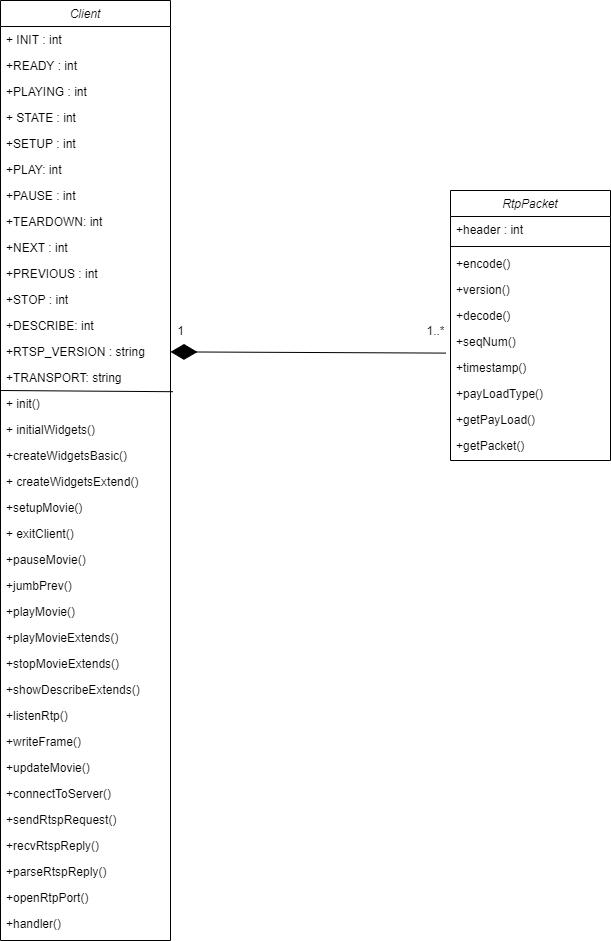

The diagram above was exported from draw.io. Its source (the exported page's mxGraphModel, read from the mxfile embedded in the PNG):
<mxGraphModel dx="510" dy="1786" grid="1" gridSize="10" guides="1" tooltips="1" connect="1" arrows="1" fold="1" page="1" pageScale="1" pageWidth="827" pageHeight="1169" math="0" shadow="0">
  <root>
    <mxCell id="WIyWlLk6GJQsqaUBKTNV-0" />
    <mxCell id="WIyWlLk6GJQsqaUBKTNV-1" parent="WIyWlLk6GJQsqaUBKTNV-0" />
    <mxCell id="zkfFHV4jXpPFQw0GAbJ--0" value="Client" style="swimlane;fontStyle=2;align=center;verticalAlign=top;childLayout=stackLayout;horizontal=1;startSize=26;horizontalStack=0;resizeParent=1;resizeLast=0;collapsible=1;marginBottom=0;rounded=0;shadow=0;strokeWidth=1;" parent="WIyWlLk6GJQsqaUBKTNV-1" vertex="1">
      <mxGeometry x="260" y="-80" width="170" height="940" as="geometry">
        <mxRectangle x="230" y="140" width="160" height="26" as="alternateBounds" />
      </mxGeometry>
    </mxCell>
    <mxCell id="zkfFHV4jXpPFQw0GAbJ--2" value="+ INIT : int" style="text;align=left;verticalAlign=top;spacingLeft=4;spacingRight=4;overflow=hidden;rotatable=0;points=[[0,0.5],[1,0.5]];portConstraint=eastwest;rounded=0;shadow=0;html=0;" parent="zkfFHV4jXpPFQw0GAbJ--0" vertex="1">
      <mxGeometry y="26" width="170" height="26" as="geometry" />
    </mxCell>
    <mxCell id="zkfFHV4jXpPFQw0GAbJ--3" value="+READY : int" style="text;align=left;verticalAlign=top;spacingLeft=4;spacingRight=4;overflow=hidden;rotatable=0;points=[[0,0.5],[1,0.5]];portConstraint=eastwest;rounded=0;shadow=0;html=0;" parent="zkfFHV4jXpPFQw0GAbJ--0" vertex="1">
      <mxGeometry y="52" width="170" height="26" as="geometry" />
    </mxCell>
    <mxCell id="lCPE_zoTzr_8xvxQUtAC-2" value="+PLAYING : int" style="text;align=left;verticalAlign=top;spacingLeft=4;spacingRight=4;overflow=hidden;rotatable=0;points=[[0,0.5],[1,0.5]];portConstraint=eastwest;rounded=0;shadow=0;html=0;" parent="zkfFHV4jXpPFQw0GAbJ--0" vertex="1">
      <mxGeometry y="78" width="170" height="26" as="geometry" />
    </mxCell>
    <mxCell id="lCPE_zoTzr_8xvxQUtAC-3" value="+ STATE : int" style="text;align=left;verticalAlign=top;spacingLeft=4;spacingRight=4;overflow=hidden;rotatable=0;points=[[0,0.5],[1,0.5]];portConstraint=eastwest;rounded=0;shadow=0;html=0;" parent="zkfFHV4jXpPFQw0GAbJ--0" vertex="1">
      <mxGeometry y="104" width="170" height="26" as="geometry" />
    </mxCell>
    <mxCell id="lCPE_zoTzr_8xvxQUtAC-4" value="+SETUP : int" style="text;align=left;verticalAlign=top;spacingLeft=4;spacingRight=4;overflow=hidden;rotatable=0;points=[[0,0.5],[1,0.5]];portConstraint=eastwest;rounded=0;shadow=0;html=0;" parent="zkfFHV4jXpPFQw0GAbJ--0" vertex="1">
      <mxGeometry y="130" width="170" height="26" as="geometry" />
    </mxCell>
    <mxCell id="lCPE_zoTzr_8xvxQUtAC-5" value="+PLAY: int" style="text;align=left;verticalAlign=top;spacingLeft=4;spacingRight=4;overflow=hidden;rotatable=0;points=[[0,0.5],[1,0.5]];portConstraint=eastwest;rounded=0;shadow=0;html=0;" parent="zkfFHV4jXpPFQw0GAbJ--0" vertex="1">
      <mxGeometry y="156" width="170" height="26" as="geometry" />
    </mxCell>
    <mxCell id="lCPE_zoTzr_8xvxQUtAC-6" value="+PAUSE : int" style="text;align=left;verticalAlign=top;spacingLeft=4;spacingRight=4;overflow=hidden;rotatable=0;points=[[0,0.5],[1,0.5]];portConstraint=eastwest;rounded=0;shadow=0;html=0;" parent="zkfFHV4jXpPFQw0GAbJ--0" vertex="1">
      <mxGeometry y="182" width="170" height="26" as="geometry" />
    </mxCell>
    <mxCell id="lCPE_zoTzr_8xvxQUtAC-7" value="+TEARDOWN: int" style="text;align=left;verticalAlign=top;spacingLeft=4;spacingRight=4;overflow=hidden;rotatable=0;points=[[0,0.5],[1,0.5]];portConstraint=eastwest;rounded=0;shadow=0;html=0;" parent="zkfFHV4jXpPFQw0GAbJ--0" vertex="1">
      <mxGeometry y="208" width="170" height="26" as="geometry" />
    </mxCell>
    <mxCell id="lCPE_zoTzr_8xvxQUtAC-8" value="+NEXT : int" style="text;align=left;verticalAlign=top;spacingLeft=4;spacingRight=4;overflow=hidden;rotatable=0;points=[[0,0.5],[1,0.5]];portConstraint=eastwest;rounded=0;shadow=0;html=0;" parent="zkfFHV4jXpPFQw0GAbJ--0" vertex="1">
      <mxGeometry y="234" width="170" height="26" as="geometry" />
    </mxCell>
    <mxCell id="lCPE_zoTzr_8xvxQUtAC-9" value="+PREVIOUS : int" style="text;align=left;verticalAlign=top;spacingLeft=4;spacingRight=4;overflow=hidden;rotatable=0;points=[[0,0.5],[1,0.5]];portConstraint=eastwest;rounded=0;shadow=0;html=0;" parent="zkfFHV4jXpPFQw0GAbJ--0" vertex="1">
      <mxGeometry y="260" width="170" height="26" as="geometry" />
    </mxCell>
    <mxCell id="lCPE_zoTzr_8xvxQUtAC-10" value="+STOP : int" style="text;align=left;verticalAlign=top;spacingLeft=4;spacingRight=4;overflow=hidden;rotatable=0;points=[[0,0.5],[1,0.5]];portConstraint=eastwest;rounded=0;shadow=0;html=0;" parent="zkfFHV4jXpPFQw0GAbJ--0" vertex="1">
      <mxGeometry y="286" width="170" height="26" as="geometry" />
    </mxCell>
    <mxCell id="lCPE_zoTzr_8xvxQUtAC-11" value="+DESCRIBE: int" style="text;align=left;verticalAlign=top;spacingLeft=4;spacingRight=4;overflow=hidden;rotatable=0;points=[[0,0.5],[1,0.5]];portConstraint=eastwest;rounded=0;shadow=0;html=0;" parent="zkfFHV4jXpPFQw0GAbJ--0" vertex="1">
      <mxGeometry y="312" width="170" height="26" as="geometry" />
    </mxCell>
    <mxCell id="lCPE_zoTzr_8xvxQUtAC-12" value="+RTSP_VERSION : string" style="text;align=left;verticalAlign=top;spacingLeft=4;spacingRight=4;overflow=hidden;rotatable=0;points=[[0,0.5],[1,0.5]];portConstraint=eastwest;rounded=0;shadow=0;html=0;" parent="zkfFHV4jXpPFQw0GAbJ--0" vertex="1">
      <mxGeometry y="338" width="170" height="26" as="geometry" />
    </mxCell>
    <mxCell id="lCPE_zoTzr_8xvxQUtAC-13" value="+TRANSPORT: string" style="text;align=left;verticalAlign=top;spacingLeft=4;spacingRight=4;overflow=hidden;rotatable=0;points=[[0,0.5],[1,0.5]];portConstraint=eastwest;rounded=0;shadow=0;html=0;" parent="zkfFHV4jXpPFQw0GAbJ--0" vertex="1">
      <mxGeometry y="364" width="170" height="26" as="geometry" />
    </mxCell>
    <mxCell id="lCPE_zoTzr_8xvxQUtAC-14" value="" style="endArrow=none;html=1;entryX=1.014;entryY=0.046;entryDx=0;entryDy=0;entryPerimeter=0;" parent="zkfFHV4jXpPFQw0GAbJ--0" target="lCPE_zoTzr_8xvxQUtAC-16" edge="1">
      <mxGeometry width="50" height="50" relative="1" as="geometry">
        <mxPoint y="390" as="sourcePoint" />
        <mxPoint x="260" y="390" as="targetPoint" />
      </mxGeometry>
    </mxCell>
    <mxCell id="lCPE_zoTzr_8xvxQUtAC-16" value="+ init()" style="text;align=left;verticalAlign=top;spacingLeft=4;spacingRight=4;overflow=hidden;rotatable=0;points=[[0,0.5],[1,0.5]];portConstraint=eastwest;rounded=0;shadow=0;html=0;" parent="zkfFHV4jXpPFQw0GAbJ--0" vertex="1">
      <mxGeometry y="390" width="170" height="26" as="geometry" />
    </mxCell>
    <mxCell id="lCPE_zoTzr_8xvxQUtAC-17" style="edgeStyle=orthogonalEdgeStyle;rounded=0;orthogonalLoop=1;jettySize=auto;html=1;exitX=1;exitY=0.5;exitDx=0;exitDy=0;" parent="zkfFHV4jXpPFQw0GAbJ--0" source="lCPE_zoTzr_8xvxQUtAC-9" target="lCPE_zoTzr_8xvxQUtAC-9" edge="1">
      <mxGeometry relative="1" as="geometry" />
    </mxCell>
    <mxCell id="lCPE_zoTzr_8xvxQUtAC-22" value="+ initialWidgets()" style="text;align=left;verticalAlign=top;spacingLeft=4;spacingRight=4;overflow=hidden;rotatable=0;points=[[0,0.5],[1,0.5]];portConstraint=eastwest;rounded=0;shadow=0;html=0;" parent="zkfFHV4jXpPFQw0GAbJ--0" vertex="1">
      <mxGeometry y="416" width="170" height="26" as="geometry" />
    </mxCell>
    <mxCell id="lCPE_zoTzr_8xvxQUtAC-23" value="+createWidgetsBasic()" style="text;align=left;verticalAlign=top;spacingLeft=4;spacingRight=4;overflow=hidden;rotatable=0;points=[[0,0.5],[1,0.5]];portConstraint=eastwest;rounded=0;shadow=0;html=0;" parent="zkfFHV4jXpPFQw0GAbJ--0" vertex="1">
      <mxGeometry y="442" width="170" height="26" as="geometry" />
    </mxCell>
    <mxCell id="lCPE_zoTzr_8xvxQUtAC-24" value="+ createWidgetsExtend()" style="text;align=left;verticalAlign=top;spacingLeft=4;spacingRight=4;overflow=hidden;rotatable=0;points=[[0,0.5],[1,0.5]];portConstraint=eastwest;rounded=0;shadow=0;html=0;" parent="zkfFHV4jXpPFQw0GAbJ--0" vertex="1">
      <mxGeometry y="468" width="170" height="26" as="geometry" />
    </mxCell>
    <mxCell id="O1DG42rGJQwnHBsujJLO-0" value="+setupMovie()" style="text;align=left;verticalAlign=top;spacingLeft=4;spacingRight=4;overflow=hidden;rotatable=0;points=[[0,0.5],[1,0.5]];portConstraint=eastwest;rounded=0;shadow=0;html=0;" parent="zkfFHV4jXpPFQw0GAbJ--0" vertex="1">
      <mxGeometry y="494" width="170" height="26" as="geometry" />
    </mxCell>
    <mxCell id="O1DG42rGJQwnHBsujJLO-1" value="+ exitClient()" style="text;align=left;verticalAlign=top;spacingLeft=4;spacingRight=4;overflow=hidden;rotatable=0;points=[[0,0.5],[1,0.5]];portConstraint=eastwest;rounded=0;shadow=0;html=0;" parent="zkfFHV4jXpPFQw0GAbJ--0" vertex="1">
      <mxGeometry y="520" width="170" height="26" as="geometry" />
    </mxCell>
    <mxCell id="O1DG42rGJQwnHBsujJLO-2" value="+pauseMovie()" style="text;align=left;verticalAlign=top;spacingLeft=4;spacingRight=4;overflow=hidden;rotatable=0;points=[[0,0.5],[1,0.5]];portConstraint=eastwest;rounded=0;shadow=0;html=0;" parent="zkfFHV4jXpPFQw0GAbJ--0" vertex="1">
      <mxGeometry y="546" width="170" height="26" as="geometry" />
    </mxCell>
    <mxCell id="O1DG42rGJQwnHBsujJLO-3" value="+jumbPrev()" style="text;align=left;verticalAlign=top;spacingLeft=4;spacingRight=4;overflow=hidden;rotatable=0;points=[[0,0.5],[1,0.5]];portConstraint=eastwest;rounded=0;shadow=0;html=0;" parent="zkfFHV4jXpPFQw0GAbJ--0" vertex="1">
      <mxGeometry y="572" width="170" height="26" as="geometry" />
    </mxCell>
    <mxCell id="O1DG42rGJQwnHBsujJLO-4" value="+playMovie()" style="text;align=left;verticalAlign=top;spacingLeft=4;spacingRight=4;overflow=hidden;rotatable=0;points=[[0,0.5],[1,0.5]];portConstraint=eastwest;rounded=0;shadow=0;html=0;" parent="zkfFHV4jXpPFQw0GAbJ--0" vertex="1">
      <mxGeometry y="598" width="170" height="26" as="geometry" />
    </mxCell>
    <mxCell id="O1DG42rGJQwnHBsujJLO-5" value="+playMovieExtends()" style="text;align=left;verticalAlign=top;spacingLeft=4;spacingRight=4;overflow=hidden;rotatable=0;points=[[0,0.5],[1,0.5]];portConstraint=eastwest;rounded=0;shadow=0;html=0;" parent="zkfFHV4jXpPFQw0GAbJ--0" vertex="1">
      <mxGeometry y="624" width="170" height="26" as="geometry" />
    </mxCell>
    <mxCell id="O1DG42rGJQwnHBsujJLO-6" value="+stopMovieExtends()" style="text;align=left;verticalAlign=top;spacingLeft=4;spacingRight=4;overflow=hidden;rotatable=0;points=[[0,0.5],[1,0.5]];portConstraint=eastwest;rounded=0;shadow=0;html=0;" parent="zkfFHV4jXpPFQw0GAbJ--0" vertex="1">
      <mxGeometry y="650" width="170" height="26" as="geometry" />
    </mxCell>
    <mxCell id="O1DG42rGJQwnHBsujJLO-7" value="+showDescribeExtends()" style="text;align=left;verticalAlign=top;spacingLeft=4;spacingRight=4;overflow=hidden;rotatable=0;points=[[0,0.5],[1,0.5]];portConstraint=eastwest;rounded=0;shadow=0;html=0;" parent="zkfFHV4jXpPFQw0GAbJ--0" vertex="1">
      <mxGeometry y="676" width="170" height="26" as="geometry" />
    </mxCell>
    <mxCell id="O1DG42rGJQwnHBsujJLO-8" value="+listenRtp()" style="text;align=left;verticalAlign=top;spacingLeft=4;spacingRight=4;overflow=hidden;rotatable=0;points=[[0,0.5],[1,0.5]];portConstraint=eastwest;rounded=0;shadow=0;html=0;" parent="zkfFHV4jXpPFQw0GAbJ--0" vertex="1">
      <mxGeometry y="702" width="170" height="26" as="geometry" />
    </mxCell>
    <mxCell id="O1DG42rGJQwnHBsujJLO-9" value="+writeFrame()" style="text;align=left;verticalAlign=top;spacingLeft=4;spacingRight=4;overflow=hidden;rotatable=0;points=[[0,0.5],[1,0.5]];portConstraint=eastwest;rounded=0;shadow=0;html=0;" parent="zkfFHV4jXpPFQw0GAbJ--0" vertex="1">
      <mxGeometry y="728" width="170" height="26" as="geometry" />
    </mxCell>
    <mxCell id="O1DG42rGJQwnHBsujJLO-10" value="+updateMovie()" style="text;align=left;verticalAlign=top;spacingLeft=4;spacingRight=4;overflow=hidden;rotatable=0;points=[[0,0.5],[1,0.5]];portConstraint=eastwest;rounded=0;shadow=0;html=0;" parent="zkfFHV4jXpPFQw0GAbJ--0" vertex="1">
      <mxGeometry y="754" width="170" height="26" as="geometry" />
    </mxCell>
    <mxCell id="O1DG42rGJQwnHBsujJLO-11" value="+connectToServer()" style="text;align=left;verticalAlign=top;spacingLeft=4;spacingRight=4;overflow=hidden;rotatable=0;points=[[0,0.5],[1,0.5]];portConstraint=eastwest;rounded=0;shadow=0;html=0;" parent="zkfFHV4jXpPFQw0GAbJ--0" vertex="1">
      <mxGeometry y="780" width="170" height="26" as="geometry" />
    </mxCell>
    <mxCell id="O1DG42rGJQwnHBsujJLO-12" value="+sendRtspRequest()" style="text;align=left;verticalAlign=top;spacingLeft=4;spacingRight=4;overflow=hidden;rotatable=0;points=[[0,0.5],[1,0.5]];portConstraint=eastwest;rounded=0;shadow=0;html=0;" parent="zkfFHV4jXpPFQw0GAbJ--0" vertex="1">
      <mxGeometry y="806" width="170" height="26" as="geometry" />
    </mxCell>
    <mxCell id="O1DG42rGJQwnHBsujJLO-13" value="+recvRtspReply()" style="text;align=left;verticalAlign=top;spacingLeft=4;spacingRight=4;overflow=hidden;rotatable=0;points=[[0,0.5],[1,0.5]];portConstraint=eastwest;rounded=0;shadow=0;html=0;" parent="zkfFHV4jXpPFQw0GAbJ--0" vertex="1">
      <mxGeometry y="832" width="170" height="26" as="geometry" />
    </mxCell>
    <mxCell id="O1DG42rGJQwnHBsujJLO-84" value="+parseRtspReply()" style="text;align=left;verticalAlign=top;spacingLeft=4;spacingRight=4;overflow=hidden;rotatable=0;points=[[0,0.5],[1,0.5]];portConstraint=eastwest;rounded=0;shadow=0;html=0;" parent="zkfFHV4jXpPFQw0GAbJ--0" vertex="1">
      <mxGeometry y="858" width="170" height="26" as="geometry" />
    </mxCell>
    <mxCell id="O1DG42rGJQwnHBsujJLO-85" value="+openRtpPort()" style="text;align=left;verticalAlign=top;spacingLeft=4;spacingRight=4;overflow=hidden;rotatable=0;points=[[0,0.5],[1,0.5]];portConstraint=eastwest;rounded=0;shadow=0;html=0;" parent="zkfFHV4jXpPFQw0GAbJ--0" vertex="1">
      <mxGeometry y="884" width="170" height="26" as="geometry" />
    </mxCell>
    <mxCell id="O1DG42rGJQwnHBsujJLO-86" value="+handler()" style="text;align=left;verticalAlign=top;spacingLeft=4;spacingRight=4;overflow=hidden;rotatable=0;points=[[0,0.5],[1,0.5]];portConstraint=eastwest;rounded=0;shadow=0;html=0;" parent="zkfFHV4jXpPFQw0GAbJ--0" vertex="1">
      <mxGeometry y="910" width="170" height="26" as="geometry" />
    </mxCell>
    <mxCell id="zkfFHV4jXpPFQw0GAbJ--17" value="RtpPacket" style="swimlane;fontStyle=2;align=center;verticalAlign=top;childLayout=stackLayout;horizontal=1;startSize=26;horizontalStack=0;resizeParent=1;resizeLast=0;collapsible=1;marginBottom=0;rounded=0;shadow=0;strokeWidth=1;" parent="WIyWlLk6GJQsqaUBKTNV-1" vertex="1">
      <mxGeometry x="710" y="110" width="160" height="270" as="geometry">
        <mxRectangle x="508" y="120" width="160" height="26" as="alternateBounds" />
      </mxGeometry>
    </mxCell>
    <mxCell id="zkfFHV4jXpPFQw0GAbJ--21" value="+header : int" style="text;align=left;verticalAlign=top;spacingLeft=4;spacingRight=4;overflow=hidden;rotatable=0;points=[[0,0.5],[1,0.5]];portConstraint=eastwest;rounded=0;shadow=0;html=0;" parent="zkfFHV4jXpPFQw0GAbJ--17" vertex="1">
      <mxGeometry y="26" width="160" height="26" as="geometry" />
    </mxCell>
    <mxCell id="zkfFHV4jXpPFQw0GAbJ--23" value="" style="line;html=1;strokeWidth=1;align=left;verticalAlign=middle;spacingTop=-1;spacingLeft=3;spacingRight=3;rotatable=0;labelPosition=right;points=[];portConstraint=eastwest;" parent="zkfFHV4jXpPFQw0GAbJ--17" vertex="1">
      <mxGeometry y="52" width="160" height="8" as="geometry" />
    </mxCell>
    <mxCell id="zkfFHV4jXpPFQw0GAbJ--24" value="+encode()" style="text;align=left;verticalAlign=top;spacingLeft=4;spacingRight=4;overflow=hidden;rotatable=0;points=[[0,0.5],[1,0.5]];portConstraint=eastwest;" parent="zkfFHV4jXpPFQw0GAbJ--17" vertex="1">
      <mxGeometry y="60" width="160" height="26" as="geometry" />
    </mxCell>
    <mxCell id="O1DG42rGJQwnHBsujJLO-87" value="+version()" style="text;align=left;verticalAlign=top;spacingLeft=4;spacingRight=4;overflow=hidden;rotatable=0;points=[[0,0.5],[1,0.5]];portConstraint=eastwest;" parent="zkfFHV4jXpPFQw0GAbJ--17" vertex="1">
      <mxGeometry y="86" width="160" height="26" as="geometry" />
    </mxCell>
    <mxCell id="O1DG42rGJQwnHBsujJLO-88" value="+decode()" style="text;align=left;verticalAlign=top;spacingLeft=4;spacingRight=4;overflow=hidden;rotatable=0;points=[[0,0.5],[1,0.5]];portConstraint=eastwest;" parent="zkfFHV4jXpPFQw0GAbJ--17" vertex="1">
      <mxGeometry y="112" width="160" height="26" as="geometry" />
    </mxCell>
    <mxCell id="O1DG42rGJQwnHBsujJLO-89" value="+seqNum()" style="text;align=left;verticalAlign=top;spacingLeft=4;spacingRight=4;overflow=hidden;rotatable=0;points=[[0,0.5],[1,0.5]];portConstraint=eastwest;" parent="zkfFHV4jXpPFQw0GAbJ--17" vertex="1">
      <mxGeometry y="138" width="160" height="26" as="geometry" />
    </mxCell>
    <mxCell id="O1DG42rGJQwnHBsujJLO-90" value="+timestamp()" style="text;align=left;verticalAlign=top;spacingLeft=4;spacingRight=4;overflow=hidden;rotatable=0;points=[[0,0.5],[1,0.5]];portConstraint=eastwest;" parent="zkfFHV4jXpPFQw0GAbJ--17" vertex="1">
      <mxGeometry y="164" width="160" height="26" as="geometry" />
    </mxCell>
    <mxCell id="O1DG42rGJQwnHBsujJLO-91" value="+payLoadType()" style="text;align=left;verticalAlign=top;spacingLeft=4;spacingRight=4;overflow=hidden;rotatable=0;points=[[0,0.5],[1,0.5]];portConstraint=eastwest;" parent="zkfFHV4jXpPFQw0GAbJ--17" vertex="1">
      <mxGeometry y="190" width="160" height="26" as="geometry" />
    </mxCell>
    <mxCell id="O1DG42rGJQwnHBsujJLO-92" value="+getPayLoad()" style="text;align=left;verticalAlign=top;spacingLeft=4;spacingRight=4;overflow=hidden;rotatable=0;points=[[0,0.5],[1,0.5]];portConstraint=eastwest;" parent="zkfFHV4jXpPFQw0GAbJ--17" vertex="1">
      <mxGeometry y="216" width="160" height="26" as="geometry" />
    </mxCell>
    <mxCell id="O1DG42rGJQwnHBsujJLO-93" value="+getPacket()" style="text;align=left;verticalAlign=top;spacingLeft=4;spacingRight=4;overflow=hidden;rotatable=0;points=[[0,0.5],[1,0.5]];portConstraint=eastwest;" parent="zkfFHV4jXpPFQw0GAbJ--17" vertex="1">
      <mxGeometry y="242" width="160" height="26" as="geometry" />
    </mxCell>
    <mxCell id="lCPE_zoTzr_8xvxQUtAC-19" value="1..*" style="text;html=1;align=center;verticalAlign=middle;resizable=0;points=[];autosize=1;" parent="WIyWlLk6GJQsqaUBKTNV-1" vertex="1">
      <mxGeometry x="680" y="240" width="30" height="20" as="geometry" />
    </mxCell>
    <mxCell id="lCPE_zoTzr_8xvxQUtAC-20" value="1" style="text;html=1;align=center;verticalAlign=middle;resizable=0;points=[];autosize=1;" parent="WIyWlLk6GJQsqaUBKTNV-1" vertex="1">
      <mxGeometry x="430" y="240" width="20" height="20" as="geometry" />
    </mxCell>
    <mxCell id="lCPE_zoTzr_8xvxQUtAC-21" value="" style="endArrow=diamondThin;endFill=1;endSize=24;html=1;exitX=-0.03;exitY=-0.054;exitDx=0;exitDy=0;exitPerimeter=0;" parent="WIyWlLk6GJQsqaUBKTNV-1" source="O1DG42rGJQwnHBsujJLO-90" target="lCPE_zoTzr_8xvxQUtAC-12" edge="1">
      <mxGeometry width="160" relative="1" as="geometry">
        <mxPoint x="714" y="191.58799999999997" as="sourcePoint" />
        <mxPoint x="670" y="270" as="targetPoint" />
      </mxGeometry>
    </mxCell>
  </root>
</mxGraphModel>